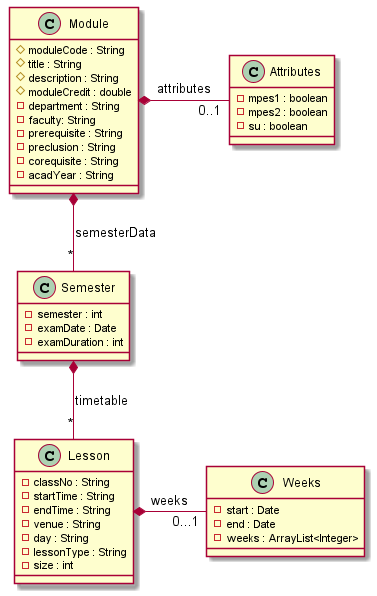

The diagram above was rendered by PlantUML. Its source (embedded in the PNG):
@startuml
'https://plantuml.com/sequence-diagram

class Module {
    #moduleCode : String
    #title : String
    #description : String
    #moduleCredit : double
    -department : String
    -faculty: String
    -prerequisite : String
    -preclusion : String
    -corequisite : String
    -acadYear : String
}

Module *-- "0..1" Attributes : attributes
Module -[hidden]right- Attributes

class Attributes {
    -mpes1 : boolean
    -mpes2 : boolean
    -su : boolean
}

Module *-- "*" Semester : semesterData

class Semester {
    -semester : int
    -examDate : Date
    -examDuration : int
}

Semester *-- "*" Lesson : timetable

class Lesson {
    -classNo : String
    -startTime : String
    -endTime : String
    -venue : String
    -day : String
    -lessonType : String
    -size : int
}

Lesson *-- "0...1" Weeks : weeks
Lesson -[hidden]right- Weeks

class Weeks {
    -start : Date
    -end : Date
    -weeks : ArrayList<Integer>
}

@enduml